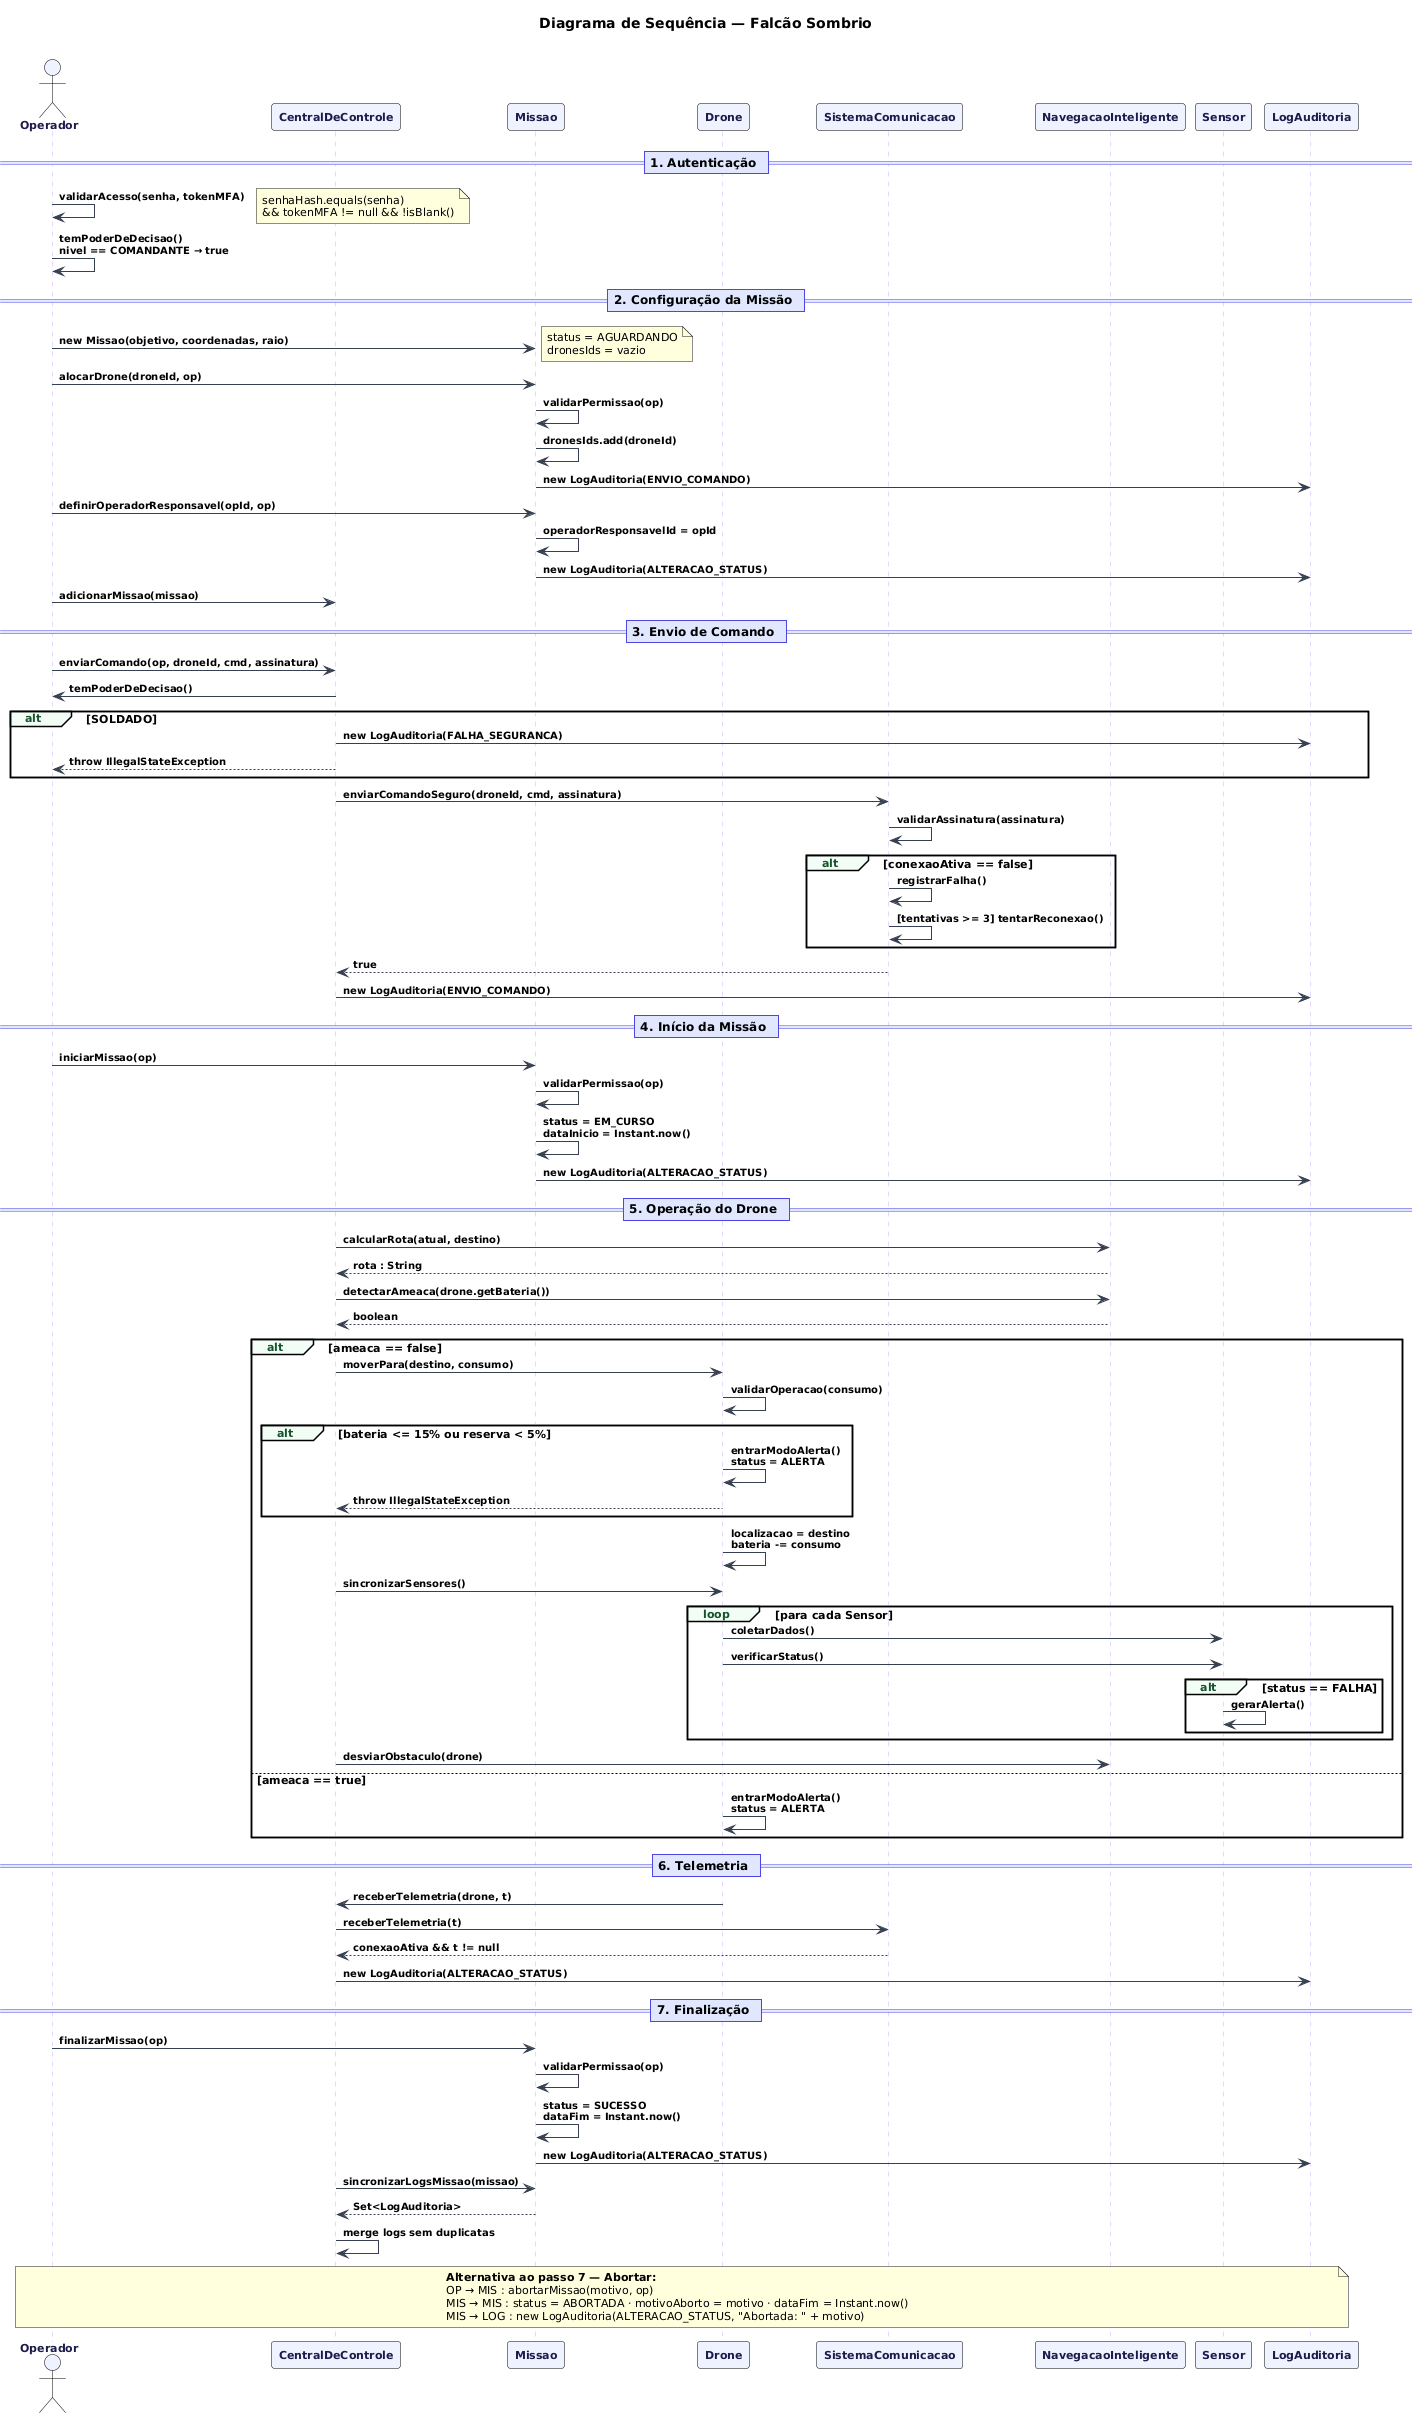

The diagram above was rendered by PlantUML. Its source (embedded in the PNG):
@startuml
skinparam backgroundColor       #FFFFFF
skinparam defaultFontName       Arial
skinparam defaultFontSize       11

skinparam sequence {
    ArrowColor                  #374151
    ArrowFontColor              #000000
    ArrowFontSize               10
    ArrowFontStyle              bold

    ActorBorderColor            #000000
    ActorBackgroundColor        #EEF2FF
    ActorFontColor              #1E1B4B
    ActorFontStyle              bold
    ActorFontSize               11

    LifeLineBorderColor         #C4B5FD
    LifeLineBorderThickness     1
    LifeLineBackgroundColor     #FAFAFA

    ParticipantBorderColor      #000000
    ParticipantBackgroundColor  #EEF2FF
    ParticipantFontColor        #1E1B4B
    ParticipantFontStyle        bold
    ParticipantFontSize         11

    DividerBackgroundColor      #E0E7FF
    DividerBorderColor          #4F46E5
    DividerBorderThickness      1
    DividerFontColor            #000000
    DividerFontStyle            bold
    DividerFontSize             12

    NoteBackgroundColor         #FFFBEB
    NoteBorderColor             #D97706
    NoteFontColor               #000000
    NoteFontSize                10

    GroupBackgroundColor        #F0FDF4
    GroupBorderColor            #000000
    GroupFontColor              #000000
    GroupHeaderFontColor        #14532D
    GroupFontStyle              bold
}

title
    <b>Diagrama de Sequência — Falcão Sombrio</b>
    
end title

actor       "Operador"           as OP
participant "CentralDeControle"  as CDC
participant "Missao"             as MIS
participant "Drone"              as DRONE
participant "SistemaComunicacao" as SC
participant "NavegacaoInteligente" as NAV
participant "Sensor"             as SEN
participant "LogAuditoria"       as LOG

== 1. Autenticação ==

OP  ->  OP  : validarAcesso(senha, tokenMFA)
note right : senhaHash.equals(senha)\n&& tokenMFA != null && !isBlank()
OP  ->  OP  : temPoderDeDecisao()\nnivel == COMANDANTE → true

== 2. Configuração da Missão ==

OP  ->  MIS  : new Missao(objetivo, coordenadas, raio)
note right : status = AGUARDANDO\ndronesIds = vazio

OP  ->  MIS  : alocarDrone(droneId, op)
MIS ->  MIS  : validarPermissao(op)
MIS ->  MIS  : dronesIds.add(droneId)
MIS ->  LOG  : new LogAuditoria(ENVIO_COMANDO)

OP  ->  MIS  : definirOperadorResponsavel(opId, op)
MIS ->  MIS  : operadorResponsavelId = opId
MIS ->  LOG  : new LogAuditoria(ALTERACAO_STATUS)

OP  ->  CDC  : adicionarMissao(missao)

== 3. Envio de Comando ==

OP  ->  CDC  : enviarComando(op, droneId, cmd, assinatura)
CDC ->  OP   : temPoderDeDecisao()

alt SOLDADO
    CDC ->  LOG : new LogAuditoria(FALHA_SEGURANCA)
    CDC -->  OP : throw IllegalStateException
end

CDC ->  SC  : enviarComandoSeguro(droneId, cmd, assinatura)
SC  ->  SC  : validarAssinatura(assinatura)

alt conexaoAtiva == false
    SC  ->  SC : registrarFalha()
    SC  ->  SC : [tentativas >= 3] tentarReconexao()
end

SC  --> CDC : true
CDC ->  LOG : new LogAuditoria(ENVIO_COMANDO)

== 4. Início da Missão ==

OP  ->  MIS  : iniciarMissao(op)
MIS ->  MIS  : validarPermissao(op)
MIS ->  MIS  : status = EM_CURSO\ndataInicio = Instant.now()
MIS ->  LOG  : new LogAuditoria(ALTERACAO_STATUS)

== 5. Operação do Drone ==

CDC ->  NAV  : calcularRota(atual, destino)
NAV --> CDC  : rota : String

CDC ->  NAV  : detectarAmeaca(drone.getBateria())
NAV --> CDC  : boolean

alt ameaca == false
    CDC ->  DRONE : moverPara(destino, consumo)
    DRONE -> DRONE : validarOperacao(consumo)

    alt bateria <= 15% ou reserva < 5%
        DRONE -> DRONE : entrarModoAlerta()\nstatus = ALERTA
        DRONE --> CDC  : throw IllegalStateException
    end

    DRONE -> DRONE : localizacao = destino\nbateria -= consumo
    CDC   -> DRONE : sincronizarSensores()

    loop para cada Sensor
        DRONE -> SEN : coletarDados()
        DRONE -> SEN : verificarStatus()
        alt status == FALHA
            SEN -> SEN : gerarAlerta()
        end
    end

    CDC ->  NAV : desviarObstaculo(drone)
else ameaca == true
    DRONE -> DRONE : entrarModoAlerta()\nstatus = ALERTA
end

== 6. Telemetria ==

DRONE -> CDC : receberTelemetria(drone, t)
CDC   -> SC  : receberTelemetria(t)
SC   --> CDC : conexaoAtiva && t != null
CDC  ->  LOG : new LogAuditoria(ALTERACAO_STATUS)

== 7. Finalização ==

OP  ->  MIS  : finalizarMissao(op)
MIS ->  MIS  : validarPermissao(op)
MIS ->  MIS  : status = SUCESSO\ndataFim = Instant.now()
MIS ->  LOG  : new LogAuditoria(ALTERACAO_STATUS)

CDC ->  MIS  : sincronizarLogsMissao(missao)
MIS --> CDC  : Set<LogAuditoria>
CDC ->  CDC  : merge logs sem duplicatas

note over OP, LOG
    <b>Alternativa ao passo 7 — Abortar:</b>
    OP → MIS : abortarMissao(motivo, op)
    MIS → MIS : status = ABORTADA · motivoAborto = motivo · dataFim = Instant.now()
    MIS → LOG : new LogAuditoria(ALTERACAO_STATUS, "Abortada: " + motivo)
end note
@enduml